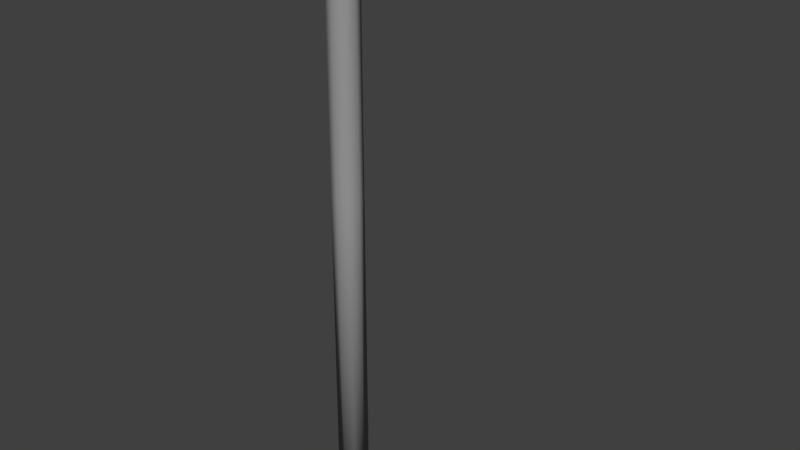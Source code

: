 # Source: StreetLight.blend  (saved by Blender 2.79.0; exported with 4.5.12 LTS)
import bpy
from mathutils import Matrix  # noqa: F401  (used for matrix-valued properties, if any)

bpy.ops.wm.read_factory_settings(use_empty=True)
scene = bpy.context.scene
scene.name = 'Scene'

# ---- collections
col_collection_1 = bpy.data.collections.new('Collection 1'); scene.collection.children.link(col_collection_1)

# ---- materials (node trees are filled in below, after node groups)
mat_pole = bpy.data.materials.new('Pole')
mat_pole.alpha_threshold = 0.0
mat_pole.use_transparent_shadow = False
mat_pole.diffuse_color = (0.3236, 0.3236, 0.3236, 1.0)
mat_pole.roughness = 0.5
mat_light = bpy.data.materials.new('Light')
mat_light.alpha_threshold = 0.0
mat_light.use_transparent_shadow = False
mat_light.diffuse_color = (0.9242, 1.0, 0.0, 1.0)
mat_light.roughness = 0.5

# ---- material node trees

# ---- world
world_world = bpy.data.worlds.new('World'); scene.world = world_world
world_world.color = (0.05088, 0.05088, 0.05088)
world_world.use_sun_shadow = False
world_world.sun_shadow_jitter_overblur = 0.0
world_world.cycles.sampling_method = 'MANUAL'

# ---- meshes
me_cube_001 = bpy.data.meshes.new('Cube.001')
me_cube_001.from_pydata([(-2.696, 14.75, -0.001683), (-0.8893, 13.93, -1.002), (1.783, 15.52, -0.001683), (-0.8893, 13.93, 0.9983), (-0.8893, 14.93, -0.001683), (4.809, 15.85, 0.8173), (1.783, 14.57, -0.9498), (1.783, 14.57, 0.9465), (1.783, 13.62, -0.001683), (6.887, 15.62, 0.004201), (5.024, 15.1, -0.001683), (4.594, 16.6, -0.001683), (4.809, 15.85, -0.8207), (7.863, 17.15, 0.03497), (6.162, 16.49, -0.001683), (10.21, 16.6, 0.07723), (8.171, 16.54, 0.729), (8.201, 16.55, -0.6534), (0.1107, 12.93, -0.001683), (-3.503, 13.93, -0.001683), (-2.696, 13.1, -0.001683), (-2.696, 13.93, -0.827), (-2.696, 13.93, 0.8237), (6.737, 15.89, 0.001543), (8.498, 15.94, 0.5878), (10.28, 16.0, 0.07962), (8.521, 15.94, -0.5066), (8.522, 15.4, 0.03944), (8.524, 15.67, -0.3632), (8.507, 15.67, 0.4433), (10.14, 15.72, 0.07582), (-1.889, 4.428, -0.001685), (-0.8893, 12.93, -1.002), (-1.889, 12.93, -0.001683), (-0.8893, 12.93, 0.9983), (-0.8893, -22.36, -1.002), (0.1107, 4.428, -0.001685), (-0.8893, 4.428, -1.002), (-0.8893, 4.428, 0.9983), (-0.8893, -22.36, -0.001687), (-0.8893, -22.36, 0.9983), (-1.889, -22.36, -0.001687), (0.1107, -22.36, -0.001687), (-1.841, 14.88, -0.001683), (-1.841, 13.93, -0.958), (-0.8893, 14.68, -0.7517), (0.2789, 15.08, -0.001683), (-0.8893, 14.68, 0.7483), (3.376, 15.21, -0.8916), (3.43, 14.34, -0.001683), (3.322, 16.08, -0.001683), (3.376, 15.21, 0.8883), (1.783, 15.28, 0.7094), (1.783, 15.28, -0.7128), (6.299, 16.37, -0.5925), (6.222, 15.85, -0.001037), (6.016, 16.88, 0.005647), (6.293, 16.37, 0.6049), (4.971, 15.29, 0.6126), (4.648, 16.41, 0.6126), (4.971, 15.29, -0.6159), (4.648, 16.41, -0.6159), (7.955, 17.0, -0.4827), (8.414, 16.09, 0.6951), (9.723, 16.59, -0.4258), (10.34, 16.15, 0.08064), (9.516, 17.04, 0.06386), (9.686, 16.59, 0.5605), (7.933, 17.0, 0.5541), (8.442, 16.1, -0.6153), (0.5289, 13.1, -0.001683), (-0.8893, 13.18, 0.9983), (-3.302, 13.4, -0.001683), (-3.302, 13.93, 0.53), (-3.302, 14.46, -0.001683), (-3.302, 13.93, -0.5334), (-2.696, 14.55, -0.6207), (-2.696, 14.55, 0.6173), (-2.696, 13.31, -0.6207), (-2.091, 12.97, -0.001683), (-1.841, 13.93, 0.9547), (-0.8893, 13.18, -1.002), (0.2789, 14.09, -0.9887), (0.2789, 14.09, 0.9854), (1.783, 13.86, -0.7128), (1.783, 13.86, 0.7094), (-2.696, 13.31, 0.6173), (6.846, 15.82, 0.003821), (8.502, 15.87, 0.4797), (10.18, 15.93, 0.07705), (8.52, 15.88, -0.3988), (7.183, 15.9, -0.4224), (7.177, 15.9, 0.445), (9.824, 15.98, 0.4569), (9.853, 15.99, -0.3172), (7.299, 15.43, 0.01273), (8.514, 15.47, 0.342), (9.742, 15.5, 0.06644), (8.527, 15.47, -0.2628), (7.296, 15.63, -0.3107), (7.292, 15.63, 0.337), (9.748, 15.71, -0.2141), (9.727, 15.71, 0.3479), (0.1107, 10.8, -0.001683), (-0.8893, 10.8, 0.9983), (-1.889, 10.8, -0.001683), (-0.8893, 10.8, -1.002), (-0.1393, 12.93, 0.7483), (-0.1393, 12.93, -0.7517), (-1.639, 12.93, -0.7517), (-1.639, 12.93, 0.7483), (0.1107, -1.947, -0.001687), (-0.8893, -1.947, 0.9983), (-1.889, -1.947, -0.001687), (-0.8893, -1.947, -1.002), (-1.639, 4.428, -0.7517), (-1.639, 4.428, 0.7483), (-0.1393, 4.428, 0.7483), (-0.1393, 4.428, -0.7517), (-0.1393, -22.36, -0.001687), (-0.8893, -22.36, 0.7483), (-1.639, -22.36, -0.001687), (-0.8893, -22.36, -0.7517), (-0.1393, -22.36, -0.7517), (-1.639, -22.36, -0.7517), (-1.639, -22.36, 0.7483), (-0.1393, -22.36, 0.7483), (-1.841, 14.65, 0.7156), (-1.858, 13.11, -0.8207), (-1.841, 14.65, -0.7189), (0.2789, 14.83, 0.7386), (0.2789, 14.83, -0.742), (3.336, 15.86, -0.6691), (3.417, 14.55, -0.6691), (3.417, 14.55, 0.6658), (3.336, 15.86, 0.6658), (6.06, 16.82, -0.5357), (7.265, 15.84, -0.3384), (7.26, 15.84, 0.3643), (6.055, 16.82, 0.5491), (9.166, 16.92, -0.3152), (9.771, 15.91, -0.2396), (9.748, 15.91, 0.3754), (9.143, 16.91, 0.4303), (-1.858, 13.11, 0.8174), (0.2183, 13.2, -0.8355), (0.2183, 13.2, 0.8321), (-3.145, 13.51, -0.4214), (-3.145, 13.51, 0.418), (-3.145, 14.35, 0.418), (-3.145, 14.35, -0.4214), (6.591, 15.89, 0.5977), (6.595, 15.89, -0.5881), (9.842, 16.13, 0.5371), (9.877, 16.14, -0.3962), (7.612, 15.49, 0.2533), (7.617, 15.49, -0.2137), (9.418, 15.55, 0.2741), (9.431, 15.55, -0.1549), (-0.1393, 10.8, 0.7483), (-0.1393, 10.8, -0.7517), (-1.639, 10.8, 0.7483), (-1.639, 10.8, -0.7517), (-0.1393, -1.947, 0.7483), (-0.1393, -1.947, -0.7517), (-1.639, -1.947, 0.7483), (-1.639, -1.947, -0.7517), (-0.3338, -22.36, 0.5539), (-0.3338, -22.36, -0.5572), (-1.445, -22.36, 0.5539), (-1.445, -22.36, -0.5572)], [], [(0, 77, 127, 43), (0, 43, 129, 76), (0, 76, 150, 74), (0, 74, 149, 77), (1, 81, 128, 44), (1, 44, 129, 45), (1, 45, 131, 82), (1, 82, 145, 81), (2, 53, 131, 46), (2, 46, 130, 52), (2, 52, 135, 50), (2, 50, 132, 53), (3, 71, 146, 83), (3, 83, 130, 47), (3, 47, 127, 80), (3, 80, 144, 71), (4, 46, 131, 45), (4, 45, 129, 43), (4, 43, 127, 47), (4, 47, 130, 46), (5, 59, 135, 51), (5, 51, 134, 58), (5, 58, 151, 57), (5, 57, 139, 59), (6, 84, 145, 82), (6, 82, 131, 53), (6, 53, 132, 48), (6, 48, 133, 84), (7, 52, 130, 83), (7, 83, 146, 85), (7, 85, 134, 51), (7, 51, 135, 52), (8, 85, 146, 70), (8, 70, 145, 84), (8, 84, 133, 49), (8, 49, 134, 85), (9, 100, 138, 87), (9, 87, 137, 99), (9, 99, 156, 95), (9, 95, 155, 100), (10, 58, 134, 49), (10, 49, 133, 60), (10, 60, 152, 55), (10, 55, 151, 58), (11, 61, 132, 50), (11, 50, 135, 59), (11, 59, 139, 56), (11, 56, 136, 61), (12, 60, 133, 48), (12, 48, 132, 61), (12, 61, 136, 54), (12, 54, 152, 60), (13, 56, 139, 68), (13, 68, 143, 66), (13, 66, 140, 62), (13, 62, 136, 56), (14, 55, 152, 54), (14, 54, 136, 56), (14, 56, 139, 57), (14, 57, 151, 55), (15, 65, 154, 64), (15, 64, 140, 66), (15, 66, 143, 67), (15, 67, 153, 65), (16, 57, 151, 63), (16, 63, 153, 67), (16, 67, 143, 68), (16, 68, 139, 57), (17, 54, 136, 62), (17, 62, 140, 64), (17, 64, 154, 69), (17, 69, 152, 54), (18, 108, 145, 70), (18, 70, 146, 107), (18, 107, 159, 103), (18, 103, 160, 108), (19, 72, 148, 73), (19, 73, 149, 74), (19, 74, 150, 75), (19, 75, 147, 72), (20, 78, 128, 79), (20, 79, 144, 86), (20, 86, 148, 72), (20, 72, 147, 78), (21, 76, 129, 44), (21, 44, 128, 78), (21, 78, 147, 75), (21, 75, 150, 76), (22, 86, 144, 80), (22, 80, 127, 77), (22, 77, 149, 73), (22, 73, 148, 86), (23, 91, 137, 87), (23, 87, 138, 92), (23, 92, 151, 55), (23, 55, 152, 91), (24, 92, 138, 88), (24, 88, 142, 93), (24, 93, 153, 63), (24, 63, 151, 92), (25, 93, 142, 89), (25, 89, 141, 94), (25, 94, 154, 65), (25, 65, 153, 93), (26, 94, 141, 90), (26, 90, 137, 91), (26, 91, 152, 69), (26, 69, 154, 94), (27, 95, 156, 98), (27, 98, 158, 97), (27, 97, 157, 96), (27, 96, 155, 95), (28, 99, 137, 90), (28, 90, 141, 101), (28, 101, 158, 98), (28, 98, 156, 99), (29, 102, 142, 88), (29, 88, 138, 100), (29, 100, 155, 96), (29, 96, 157, 102), (30, 101, 141, 89), (30, 89, 142, 102), (30, 102, 157, 97), (30, 97, 158, 101), (31, 116, 161, 105), (31, 105, 162, 115), (31, 115, 166, 113), (31, 113, 165, 116), (32, 109, 128, 81), (32, 81, 145, 108), (32, 108, 160, 106), (32, 106, 162, 109), (33, 110, 144, 79), (33, 79, 128, 109), (33, 109, 162, 105), (33, 105, 161, 110), (34, 107, 146, 71), (34, 71, 144, 110), (34, 110, 161, 104), (34, 104, 159, 107), (35, 124, 166, 114), (35, 114, 164, 123), (35, 123, 168, 122), (35, 122, 170, 124), (36, 118, 160, 103), (36, 103, 159, 117), (36, 117, 163, 111), (36, 111, 164, 118), (37, 115, 162, 106), (37, 106, 160, 118), (37, 118, 164, 114), (37, 114, 166, 115), (38, 117, 159, 104), (38, 104, 161, 116), (38, 116, 165, 112), (38, 112, 163, 117), (39, 121, 170, 122), (39, 122, 168, 119), (39, 119, 167, 120), (39, 120, 169, 121), (40, 126, 163, 112), (40, 112, 165, 125), (40, 125, 169, 120), (40, 120, 167, 126), (41, 125, 165, 113), (41, 113, 166, 124), (41, 124, 170, 121), (41, 121, 169, 125), (42, 123, 164, 111), (42, 111, 163, 126), (42, 126, 167, 119), (42, 119, 168, 123)])
me_cube_001.polygons.foreach_set('use_smooth', [True] * 172)
me_cube_001.polygons.foreach_set('material_index', [0, 0, 0, 0, 0, 0, 0, 0, 0, 0, 0, 0, 0, 0, 0, 0, 0, 0, 0, 0, 0, 0, 0, 0, 0, 0, 0, 0, 0, 0, 0, 0, 0, 0, 0, 0, 1, 1, 1, 1, 0, 0, 0, 0, 0, 0, 0, 0, 0, 0, 0, 0, 0, 0, 0, 0, 0, 0, 0, 0, 0, 0, 0, 0, 0, 0, 0, 0, 0, 0, 0, 0, 0, 0, 0, 0, 0, 0, 0, 0, 0, 0, 0, 0, 0, 0, 0, 0, 0, 0, 0, 0, 1, 1, 0, 0, 1, 1, 0, 0, 1, 1, 0, 0, 1, 1, 0, 0, 1, 1, 1, 1, 1, 1, 1, 1, 1, 1, 1, 1, 1, 1, 1, 1, 0, 0, 0, 0, 0, 0, 0, 0, 0, 0, 0, 0, 0, 0, 0, 0, 0, 0, 0, 0, 0, 0, 0, 0, 0, 0, 0, 0, 0, 0, 0, 0, 0, 0, 0, 0, 0, 0, 0, 0, 0, 0, 0, 0, 0, 0, 0, 0])
me_cube_001.materials.append(mat_pole)
me_cube_001.materials.append(mat_light)
me_cube_001.use_remesh_preserve_volume = False
me_cube_001.use_remesh_preserve_attributes = False
me_cube_001.use_mirror_vertex_groups = False
me_cube_001.update()

# ---- objects
ob_street_light = bpy.data.objects.new('Street Light', me_cube_001)

# ---- transforms, parenting, visibility, modifiers, constraints
ob_street_light.location = (0.2871, -0.0005431, 7.22)
ob_street_light.rotation_euler = (1.571, -0.0, 0.0)
ob_street_light.scale = (1.0, 1.0, 1.0)
ob_street_light.lineart.crease_threshold = 0.0

# ---- collection membership
col_collection_1.objects.link(ob_street_light)

# ---- scene / render settings (as saved in the file)
scene.frame_start = 1; scene.frame_end = 250; scene.frame_set(1)
scene.render.engine = 'BLENDER_EEVEE_NEXT'
scene.render.resolution_percentage = 50
scene.render.dither_intensity = 0.0
scene.cycles.use_denoising = False
scene.cycles.samples = 128
scene.cycles.sampling_pattern = 'TABULATED_SOBOL'
scene.cycles.use_adaptive_sampling = False
scene.cycles.use_light_tree = False
scene.cycles.blur_glossy = 0.0
scene.cycles.sample_clamp_indirect = 0.0
scene.view_settings.view_transform = 'Standard'
bpy.context.view_layer.update()

# ---- added for rendering (the .blend has no active camera and no usable light): camera, sun
cam_auto = bpy.data.cameras.new('AutoCamera')
cam_auto.lens = 50.0
cam_auto.sensor_width = 36.0
cam_auto.clip_end = 1000.0
ob_auto_camera = bpy.data.objects.new('AutoCamera', cam_auto)
scene.collection.objects.link(ob_auto_camera)
ob_auto_camera.location = (42.4827, -46.534, 35.6375)
ob_auto_camera.rotation_euler = (1.09748, -7.21219e-08, 0.694738)
scene.camera = ob_auto_camera
light_auto_sun = bpy.data.lights.new('AutoSun', 'SUN')
light_auto_sun.energy = 3.0
light_auto_sun.angle = 0.0523599
ob_auto_sun = bpy.data.objects.new('AutoSun', light_auto_sun)
scene.collection.objects.link(ob_auto_sun)
ob_auto_sun.rotation_euler = (0.872665, 0.174533, 0.523599)
bpy.context.view_layer.update()
